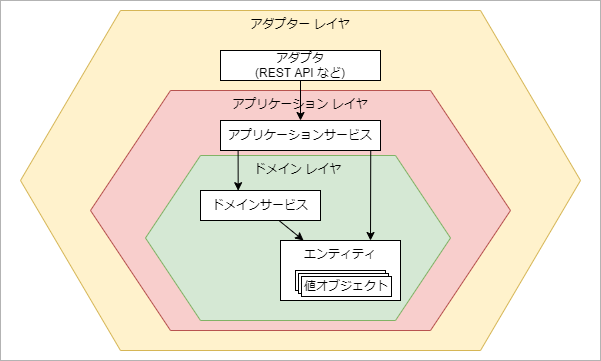

The diagram above was exported from draw.io. Its source (the exported page's mxGraphModel, read from the mxfile embedded in the PNG):
<mxGraphModel dx="839" dy="500" grid="1" gridSize="10" guides="1" tooltips="1" connect="1" arrows="1" fold="1" page="1" pageScale="1" pageWidth="1654" pageHeight="1169" background="#ffffff" math="0" shadow="0">
  <root>
    <mxCell id="0" />
    <mxCell id="1" parent="0" />
    <mxCell id="60" value="" style="rounded=0;whiteSpace=wrap;html=1;labelBackgroundColor=none;fontColor=default;strokeColor=#B3B3B3;" parent="1" vertex="1">
      <mxGeometry x="90" y="110" width="600" height="360" as="geometry" />
    </mxCell>
    <mxCell id="57" value="アダプター レイヤ" style="shape=hexagon;perimeter=hexagonPerimeter2;whiteSpace=wrap;html=1;fixedSize=1;rounded=0;labelBackgroundColor=none;size=100;verticalAlign=top;fillColor=#fff2cc;strokeColor=#d6b656;" parent="1" vertex="1">
      <mxGeometry x="110" y="120" width="560" height="340" as="geometry" />
    </mxCell>
    <mxCell id="58" value="アプリケーション レイヤ" style="shape=hexagon;perimeter=hexagonPerimeter2;whiteSpace=wrap;html=1;fixedSize=1;rounded=0;labelBackgroundColor=none;size=80;verticalAlign=top;fillColor=#f8cecc;strokeColor=#b85450;" parent="1" vertex="1">
      <mxGeometry x="180" y="200" width="420" height="240" as="geometry" />
    </mxCell>
    <mxCell id="59" value="ドメイン レイヤ" style="shape=hexagon;perimeter=hexagonPerimeter2;whiteSpace=wrap;html=1;fixedSize=1;rounded=0;labelBackgroundColor=none;size=55;verticalAlign=top;fillColor=#d5e8d4;strokeColor=#82b366;" parent="1" vertex="1">
      <mxGeometry x="235" y="265" width="305" height="165" as="geometry" />
    </mxCell>
    <mxCell id="54" style="edgeStyle=none;html=1;" parent="1" source="42" target="43" edge="1">
      <mxGeometry relative="1" as="geometry" />
    </mxCell>
    <mxCell id="42" value="ドメインサービス" style="rounded=0;whiteSpace=wrap;html=1;" parent="1" vertex="1">
      <mxGeometry x="290" y="300" width="120" height="30" as="geometry" />
    </mxCell>
    <mxCell id="49" style="edgeStyle=none;html=1;exitX=0.11;exitY=0.978;exitDx=0;exitDy=0;exitPerimeter=0;entryX=0.314;entryY=0.006;entryDx=0;entryDy=0;entryPerimeter=0;" parent="1" source="48" target="42" edge="1">
      <mxGeometry relative="1" as="geometry" />
    </mxCell>
    <mxCell id="51" style="edgeStyle=none;html=1;exitX=0.939;exitY=0.978;exitDx=0;exitDy=0;exitPerimeter=0;entryX=0.75;entryY=0;entryDx=0;entryDy=0;" parent="1" source="48" target="43" edge="1">
      <mxGeometry relative="1" as="geometry" />
    </mxCell>
    <mxCell id="48" value="アプリケーションサービス" style="rounded=0;whiteSpace=wrap;html=1;" parent="1" vertex="1">
      <mxGeometry x="310" y="230" width="160" height="30" as="geometry" />
    </mxCell>
    <mxCell id="52" value="" style="group" parent="1" vertex="1" connectable="0">
      <mxGeometry x="370" y="350" width="120" height="60" as="geometry" />
    </mxCell>
    <mxCell id="43" value="エンティティ" style="rounded=0;whiteSpace=wrap;html=1;verticalAlign=top;" parent="52" vertex="1">
      <mxGeometry width="120" height="60" as="geometry" />
    </mxCell>
    <mxCell id="44" value="" style="group" parent="52" vertex="1" connectable="0">
      <mxGeometry x="15" y="30" width="96" height="26" as="geometry" />
    </mxCell>
    <mxCell id="45" value="値オブジェクト" style="rounded=0;whiteSpace=wrap;html=1;" parent="44" vertex="1">
      <mxGeometry width="90" height="20" as="geometry" />
    </mxCell>
    <mxCell id="46" value="値オブジェクト" style="rounded=0;whiteSpace=wrap;html=1;" parent="44" vertex="1">
      <mxGeometry x="3" y="3" width="90" height="20" as="geometry" />
    </mxCell>
    <mxCell id="47" value="値オブジェクト" style="rounded=0;whiteSpace=wrap;html=1;" parent="44" vertex="1">
      <mxGeometry x="6" y="6" width="90" height="20" as="geometry" />
    </mxCell>
    <mxCell id="56" style="edgeStyle=none;html=1;fontColor=default;" parent="1" source="55" target="48" edge="1">
      <mxGeometry relative="1" as="geometry" />
    </mxCell>
    <mxCell id="55" value="アダプタ&lt;br&gt;(REST API など)" style="rounded=0;whiteSpace=wrap;html=1;" parent="1" vertex="1">
      <mxGeometry x="310" y="160" width="160" height="30" as="geometry" />
    </mxCell>
  </root>
</mxGraphModel>